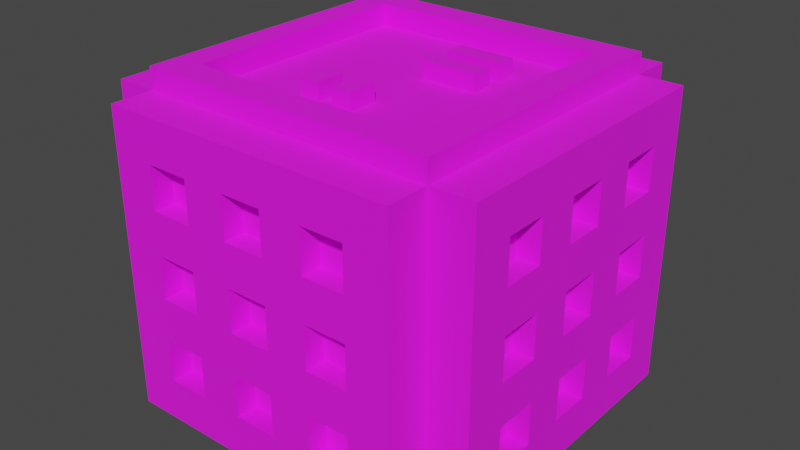 # Source: Building_1_Extra_Brown_.blend  (saved by Blender 3.3.6; exported with 4.5.12 LTS)
import bpy
from mathutils import Matrix  # noqa: F401  (used for matrix-valued properties, if any)

bpy.ops.wm.read_factory_settings(use_empty=True)
scene = bpy.context.scene
scene.name = 'Scene'

# ---- collections
col_collection = bpy.data.collections.new('Collection'); scene.collection.children.link(col_collection)

# ---- images (referenced by path relative to the original .blend; pixels are not part of the script)
import os
ASSET_DIR = os.environ.get("B2B_ASSET_DIR", "")  # directory of the original .blend (textures are referenced by path, not embedded)
HERE = os.path.dirname(os.path.abspath(__file__))  # packed textures are extracted next to this script under _unpacked/

def load_image(name, relpath, width, height, colorspace="sRGB"):
    """Load a texture the original file referenced (path relative to the .blend, or extracted next to this script)."""
    p = next((c for c in (os.path.join(HERE, relpath), os.path.join(ASSET_DIR, relpath)) if relpath and os.path.exists(c)), "")
    if p:
        img = bpy.data.images.load(p, check_existing=True)
        img.name = name
    else:  # same state as the original file: an image datablock whose file is absent (Cycles renders it pink)
        img = bpy.data.images.new(name, width, height)
        img.source = "FILE"
        img.filepath = "//" + (relpath or name)
    img.colorspace_settings.name = colorspace
    return img
img_color_png = load_image('Color.png', 'Color.png', 1024, 1024, 'sRGB')

# ---- materials (node trees are filled in below, after node groups)
mat_texture = bpy.data.materials.new('Texture')
mat_texture.use_transparent_shadow = False

# ---- material node trees
mat_texture.use_nodes = True; mat_texture.node_tree.nodes.clear()
_N = mat_texture.node_tree.nodes; _L = mat_texture.node_tree.links
n0 = _N.new('ShaderNodeBsdfPrincipled'); n0.name = 'Principled BSDF'; n0.location = (10, 300)
n0.distribution = 'GGX'
n0.subsurface_method = 'RANDOM_WALK_SKIN'
n0.inputs[2].default_value = 1.0
n0.inputs[3].default_value = 1.45
n0.inputs[27].default_value = (0.0, 0.0, 0.0, 1.0)
n0.inputs[28].default_value = 1.0
n1 = _N.new('ShaderNodeOutputMaterial'); n1.name = 'Material Output'; n1.location = (300, 300)
n2 = _N.new('ShaderNodeTexImage'); n2.name = 'Image Texture'; n2.location = (-280, 280)
n2.image = img_color_png
_L.new(n0.outputs[0], n1.inputs[0])
_L.new(n2.outputs[0], n0.inputs[0])
n1.is_active_output = True

# ---- world
world_world = bpy.data.worlds.new('World'); scene.world = world_world
world_world.use_nodes = True; world_world.node_tree.nodes.clear()
_N = world_world.node_tree.nodes; _L = world_world.node_tree.links
n0 = _N.new('ShaderNodeOutputWorld'); n0.name = 'World Output'; n0.location = (300, 300)
n1 = _N.new('ShaderNodeBackground'); n1.name = 'Background'; n1.location = (10, 300)
n1.inputs[0].default_value = (0.05088, 0.05088, 0.05088, 1.0)
_L.new(n1.outputs[0], n0.inputs[0])
n0.is_active_output = True
world_world.color = (0.05088, 0.05088, 0.05088)
world_world.use_sun_shadow = False
world_world.sun_shadow_jitter_overblur = 0.0

# ---- meshes
me_cube_183 = bpy.data.meshes.new('Cube.183')
me_cube_183.from_pydata([(-0.8, -0.8, 2.0), (-1.143, -0.7143, 1.429), (-1.143, -0.7143, 1.714), (-1.0, -1.0, 0.0), (0.0, -0.8, 2.0), (-0.7143, -1.143, 1.429), (-1.143, -0.4286, 1.429), (-0.7143, -1.143, 1.714), (-1.143, -0.4286, 1.714), (-0.8, 0.0, 2.0), (-1.143, -0.1429, 1.429), (-1.143, -0.1429, 1.714), (-0.4286, -1.143, 1.429), (-0.4286, -1.143, 1.714), (-1.0, -1.286, 0.0), (-1.0, -1.286, 2.0), (0.0, -1.286, 2.0), (-0.1429, -1.143, 1.429), (-1.143, -0.7143, 0.8571), (-0.1429, -1.143, 1.714), (-1.143, -0.7143, 1.143), (0.0, -1.286, 0.0), (-1.286, 0.0, 0.0), (-1.286, -1.0, 0.0), (-1.143, -0.4286, 0.8571), (-1.286, -1.0, 2.0), (-1.286, 0.0, 2.0), (-1.143, -0.4286, 1.143), (-0.7143, -1.143, 0.8571), (-0.7143, -1.143, 1.143), (-1.143, -0.1429, 0.8571), (-0.4286, -1.143, 0.8571), (-1.143, -0.1429, 1.143), (-0.4286, -1.143, 1.143), (-0.1429, -1.143, 0.8571), (-0.1429, -1.143, 1.143), (-0.7143, -1.143, 0.2857), (-0.7143, -1.143, 0.5714), (-0.4286, -1.143, 0.2857), (-0.4286, -1.143, 0.5714), (-1.143, -0.7143, 0.2857), (-0.1429, -1.143, 0.2857), (-1.143, -0.7143, 0.5714), (-0.1429, -1.143, 0.5714), (0.0, -1.143, 1.429), (0.0, -1.143, 1.143), (0.0, -1.143, 1.714), (-1.143, -0.4286, 0.2857), (-1.143, -0.4286, 0.5714), (0.0, -1.286, 1.714), (0.0, -1.286, 1.429), (0.0, -1.143, 0.8571), (0.0, -1.143, 0.5714), (-1.143, -0.1429, 0.2857), (0.0, -1.143, 0.2857), (-1.143, -0.1429, 0.5714), (0.0, -1.286, 0.2857), (0.0, -1.286, 0.5714), (0.0, -1.286, 0.8571), (0.0, -1.286, 1.143), (-0.7143, -1.286, 1.429), (-0.7143, -1.286, 1.714), (-0.5714, -1.286, 1.429), (-0.5714, -1.286, 1.143), (-0.4286, -1.286, 0.8571), (-0.4286, -1.286, 0.8571), (-0.1429, -1.286, 0.2857), (-0.4286, -1.286, 1.143), (-0.4286, -1.286, 1.429), (-0.4286, -1.286, 1.714), (-0.1429, -1.286, 0.8571), (-0.1429, -1.286, 0.5714), (-0.1429, -1.286, 1.143), (-0.1429, -1.286, 1.429), (-0.1429, -1.286, 1.714), (-0.7143, -1.286, 0.2857), (-0.7143, -1.286, 0.5714), (-0.7143, -1.286, 0.8571), (-0.7143, -1.286, 1.143), (-0.4286, -1.286, 0.5714), (-0.4286, -1.286, 0.2857), (-1.143, 0.0, 0.2857), (-1.143, 0.0, 0.5714), (-1.143, 0.0, 0.8571), (-1.286, 0.0, 0.2857), (-1.286, 0.0, 0.5714), (-1.143, 0.0, 1.714), (-1.143, 0.0, 1.429), (-1.143, 0.0, 1.143), (-1.286, 0.0, 0.8571), (-1.286, 0.0, 1.143), (-1.286, 0.0, 1.429), (-1.286, 0.0, 1.714), (-1.286, -0.7143, 0.5714), (-1.286, -0.7143, 0.8571), (-1.286, -0.7143, 1.429), (-1.286, -0.7143, 1.143), (-1.286, -0.7143, 1.714), (-1.286, -0.1429, 1.714), (-1.286, -0.4286, 1.429), (-1.286, -0.4286, 1.714), (-1.286, -0.4286, 1.143), (-1.286, -0.7143, 0.2857), (-1.286, -0.1429, 0.2857), (-1.286, -0.4286, 0.2857), (-1.286, -0.1429, 0.5714), (-1.286, -0.4286, 0.5714), (-1.286, -0.4286, 0.8571), (-1.286, -0.1429, 1.143), (-1.286, -0.1429, 1.429), (-1.286, -0.1429, 0.8571), (0.8, -0.8, 2.0), (1.143, -0.7143, 1.429), (1.143, -0.7143, 1.714), (1.0, -1.0, 0.0), (0.7143, -1.143, 1.429), (1.143, -0.4286, 1.429), (0.7143, -1.143, 1.714), (1.143, -0.4286, 1.714), (0.8, 0.0, 2.0), (1.143, -0.1429, 1.429), (1.143, -0.1429, 1.714), (0.4286, -1.143, 1.429), (0.4286, -1.143, 1.714), (1.0, -1.286, 0.0), (1.0, -1.286, 2.0), (0.1429, -1.143, 1.429), (1.143, -0.7143, 0.8571), (0.1429, -1.143, 1.714), (1.143, -0.7143, 1.143), (1.286, 0.0, 0.0), (1.286, -1.0, 0.0), (1.143, -0.4286, 0.8571), (1.286, -1.0, 2.0), (1.286, 0.0, 2.0), (1.143, -0.4286, 1.143), (0.7143, -1.143, 0.8571), (0.7143, -1.143, 1.143), (1.143, -0.1429, 0.8571), (0.4286, -1.143, 0.8571), (1.143, -0.1429, 1.143), (0.4286, -1.143, 1.143), (0.1429, -1.143, 0.8571), (0.1429, -1.143, 1.143), (0.7143, -1.143, 0.2857), (0.7143, -1.143, 0.5714), (0.4286, -1.143, 0.2857), (0.4286, -1.143, 0.5714), (1.143, -0.7143, 0.2857), (0.1429, -1.143, 0.2857), (1.143, -0.7143, 0.5714), (0.1429, -1.143, 0.5714), (1.143, -0.4286, 0.2857), (1.143, -0.4286, 0.5714), (1.143, -0.1429, 0.2857), (1.143, -0.1429, 0.5714), (0.7143, -1.286, 1.429), (0.7143, -1.286, 1.714), (0.5714, -1.286, 1.429), (0.5714, -1.286, 1.143), (0.4286, -1.286, 0.8571), (0.4286, -1.286, 0.8571), (0.1429, -1.286, 0.2857), (0.4286, -1.286, 1.143), (0.4286, -1.286, 1.429), (0.4286, -1.286, 1.714), (0.1429, -1.286, 0.8571), (0.1429, -1.286, 0.5714), (0.1429, -1.286, 1.143), (0.1429, -1.286, 1.429), (0.1429, -1.286, 1.714), (0.7143, -1.286, 0.2857), (0.7143, -1.286, 0.5714), (0.7143, -1.286, 0.8571), (0.7143, -1.286, 1.143), (0.4286, -1.286, 0.5714), (0.4286, -1.286, 0.2857), (1.143, 0.0, 0.2857), (1.143, 0.0, 0.5714), (1.143, 0.0, 0.8571), (1.286, 0.0, 0.2857), (1.286, 0.0, 0.5714), (1.143, 0.0, 1.714), (1.143, 0.0, 1.429), (1.143, 0.0, 1.143), (1.286, 0.0, 0.8571), (1.286, 0.0, 1.143), (1.286, 0.0, 1.429), (1.286, 0.0, 1.714), (1.286, -0.7143, 0.5714), (1.286, -0.7143, 0.8571), (1.286, -0.7143, 1.429), (1.286, -0.7143, 1.143), (1.286, -0.7143, 1.714), (1.286, -0.1429, 1.714), (1.286, -0.4286, 1.429), (1.286, -0.4286, 1.714), (1.286, -0.4286, 1.143), (1.286, -0.7143, 0.2857), (1.286, -0.1429, 0.2857), (1.286, -0.4286, 0.2857), (1.286, -0.1429, 0.5714), (1.286, -0.4286, 0.5714), (1.286, -0.4286, 0.8571), (1.286, -0.1429, 1.143), (1.286, -0.1429, 1.429), (1.286, -0.1429, 0.8571), (-0.8, 0.8, 2.0), (-1.143, 0.7143, 1.429), (-1.143, 0.7143, 1.714), (-1.0, 1.0, 0.0), (0.0, 0.8, 2.0), (-0.7143, 1.143, 1.429), (-1.143, 0.4286, 1.429), (-0.7143, 1.143, 1.714), (-1.143, 0.4286, 1.714), (-1.143, 0.1429, 1.429), (-1.143, 0.1429, 1.714), (-0.4286, 1.143, 1.429), (-0.4286, 1.143, 1.714), (-1.0, 1.286, 0.0), (-1.0, 1.286, 2.0), (0.0, 1.286, 2.0), (-0.1429, 1.143, 1.429), (-1.143, 0.7143, 0.8571), (-0.1429, 1.143, 1.714), (-1.143, 0.7143, 1.143), (0.0, 1.286, 0.0), (-1.286, 1.0, 0.0), (-1.143, 0.4286, 0.8571), (-1.286, 1.0, 2.0), (-1.143, 0.4286, 1.143), (-0.7143, 1.143, 0.8571), (-0.7143, 1.143, 1.143), (-1.143, 0.1429, 0.8571), (-0.4286, 1.143, 0.8571), (-1.143, 0.1429, 1.143), (-0.4286, 1.143, 1.143), (-0.1429, 1.143, 0.8571), (-0.1429, 1.143, 1.143), (-0.7143, 1.143, 0.2857), (-0.7143, 1.143, 0.5714), (-0.4286, 1.143, 0.2857), (-0.4286, 1.143, 0.5714), (-1.143, 0.7143, 0.2857), (-0.1429, 1.143, 0.2857), (-1.143, 0.7143, 0.5714), (-0.1429, 1.143, 0.5714), (0.0, 1.143, 1.429), (0.0, 1.143, 1.143), (0.0, 1.143, 1.714), (-1.143, 0.4286, 0.2857), (-1.143, 0.4286, 0.5714), (0.0, 1.286, 1.714), (0.0, 1.286, 1.429), (0.0, 1.143, 0.8571), (0.0, 1.143, 0.5714), (-1.143, 0.1429, 0.2857), (0.0, 1.143, 0.2857), (-1.143, 0.1429, 0.5714), (0.0, 1.286, 0.2857), (0.0, 1.286, 0.5714), (0.0, 1.286, 0.8571), (0.0, 1.286, 1.143), (-0.7143, 1.286, 1.429), (-0.7143, 1.286, 1.714), (-0.5714, 1.286, 1.429), (-0.5714, 1.286, 1.143), (-0.4286, 1.286, 0.8571), (-0.4286, 1.286, 0.8571), (-0.1429, 1.286, 0.2857), (-0.4286, 1.286, 1.143), (-0.4286, 1.286, 1.429), (-0.4286, 1.286, 1.714), (-0.1429, 1.286, 0.8571), (-0.1429, 1.286, 0.5714), (-0.1429, 1.286, 1.143), (-0.1429, 1.286, 1.429), (-0.1429, 1.286, 1.714), (-0.7143, 1.286, 0.2857), (-0.7143, 1.286, 0.5714), (-0.7143, 1.286, 0.8571), (-0.7143, 1.286, 1.143), (-0.4286, 1.286, 0.5714), (-0.4286, 1.286, 0.2857), (-1.286, 0.7143, 0.5714), (-1.286, 0.7143, 0.8571), (-1.286, 0.7143, 1.429), (-1.286, 0.7143, 1.143), (-1.286, 0.7143, 1.714), (-1.286, 0.1429, 1.714), (-1.286, 0.4286, 1.429), (-1.286, 0.4286, 1.714), (-1.286, 0.4286, 1.143), (-1.286, 0.7143, 0.2857), (-1.286, 0.1429, 0.2857), (-1.286, 0.4286, 0.2857), (-1.286, 0.1429, 0.5714), (-1.286, 0.4286, 0.5714), (-1.286, 0.4286, 0.8571), (-1.286, 0.1429, 1.143), (-1.286, 0.1429, 1.429), (-1.286, 0.1429, 0.8571), (0.8, 0.8, 2.0), (1.143, 0.7143, 1.429), (1.143, 0.7143, 1.714), (1.0, 1.0, 0.0), (0.7143, 1.143, 1.429), (1.143, 0.4286, 1.429), (0.7143, 1.143, 1.714), (1.143, 0.4286, 1.714), (1.143, 0.1429, 1.429), (1.143, 0.1429, 1.714), (0.4286, 1.143, 1.429), (0.4286, 1.143, 1.714), (1.0, 1.286, 0.0), (1.0, 1.286, 2.0), (0.1429, 1.143, 1.429), (1.143, 0.7143, 0.8571), (0.1429, 1.143, 1.714), (1.143, 0.7143, 1.143), (1.286, 1.0, 0.0), (1.143, 0.4286, 0.8571), (1.286, 1.0, 2.0), (1.143, 0.4286, 1.143), (0.7143, 1.143, 0.8571), (0.7143, 1.143, 1.143), (1.143, 0.1429, 0.8571), (0.4286, 1.143, 0.8571), (1.143, 0.1429, 1.143), (0.4286, 1.143, 1.143), (0.1429, 1.143, 0.8571), (0.1429, 1.143, 1.143), (0.7143, 1.143, 0.2857), (0.7143, 1.143, 0.5714), (0.4286, 1.143, 0.2857), (0.4286, 1.143, 0.5714), (1.143, 0.7143, 0.2857), (0.1429, 1.143, 0.2857), (1.143, 0.7143, 0.5714), (0.1429, 1.143, 0.5714), (1.143, 0.4286, 0.2857), (1.143, 0.4286, 0.5714), (1.143, 0.1429, 0.2857), (1.143, 0.1429, 0.5714), (0.7143, 1.286, 1.429), (0.7143, 1.286, 1.714), (0.5714, 1.286, 1.429), (0.5714, 1.286, 1.143), (0.4286, 1.286, 0.8571), (0.4286, 1.286, 0.8571), (0.1429, 1.286, 0.2857), (0.4286, 1.286, 1.143), (0.4286, 1.286, 1.429), (0.4286, 1.286, 1.714), (0.1429, 1.286, 0.8571), (0.1429, 1.286, 0.5714), (0.1429, 1.286, 1.143), (0.1429, 1.286, 1.429), (0.1429, 1.286, 1.714), (0.7143, 1.286, 0.2857), (0.7143, 1.286, 0.5714), (0.7143, 1.286, 0.8571), (0.7143, 1.286, 1.143), (0.4286, 1.286, 0.5714), (0.4286, 1.286, 0.2857), (1.286, 0.7143, 0.5714), (1.286, 0.7143, 0.8571), (1.286, 0.7143, 1.429), (1.286, 0.7143, 1.143), (1.286, 0.7143, 1.714), (1.286, 0.1429, 1.714), (1.286, 0.4286, 1.429), (1.286, 0.4286, 1.714), (1.286, 0.4286, 1.143), (1.286, 0.7143, 0.2857), (1.286, 0.1429, 0.2857), (1.286, 0.4286, 0.2857), (1.286, 0.1429, 0.5714), (1.286, 0.4286, 0.5714), (1.286, 0.4286, 0.8571), (1.286, 0.1429, 1.143), (1.286, 0.1429, 1.429), (1.286, 0.1429, 0.8571), (-1.0, -1.0, 2.0), (0.0, -1.0, 2.0), (-1.0, 0.0, 2.0), (1.0, -1.0, 2.0), (1.0, 0.0, 2.0), (-1.0, 1.0, 2.0), (0.0, 1.0, 2.0), (1.0, 1.0, 2.0), (-1.0, -1.0, 2.143), (-1.183e-08, -1.0, 2.143), (-1.0, 0.0, 2.143), (1.0, -1.0, 2.143), (1.0, 0.0, 2.143), (-1.0, 1.0, 2.143), (-1.183e-08, 1.0, 2.143), (1.0, 1.0, 2.143), (-0.8, -0.8, 2.143), (-1.183e-08, -0.8, 2.143), (-0.8, 0.0, 2.143), (0.8, -0.8, 2.143), (0.8, 0.0, 2.143), (-0.8, 0.8, 2.143), (-1.183e-08, 0.8, 2.143), (0.8, 0.8, 2.143), (0.4355, 0.373, 1.968), (0.4355, 0.373, 2.111), (0.05527, 0.373, 1.968), (0.05527, 0.373, 2.111), (0.4355, 0.5101, 1.968), (0.4355, 0.5101, 2.111), (0.05527, 0.5101, 1.968), (0.05527, 0.5101, 2.111), (0.4355, 0.1335, 1.968), (0.4355, 0.1335, 2.111), (0.05527, 0.1335, 1.968), (0.05527, 0.1335, 2.111), (0.4355, 0.2706, 1.968), (0.4355, 0.2706, 2.111), (0.05527, 0.2706, 1.968), (0.05527, 0.2706, 2.111), (-0.2829, -0.5286, 1.968), (-0.2829, -0.5286, 2.111), (-0.2829, -0.3286, 1.968), (-0.2829, -0.3286, 2.111), (-0.1457, -0.5286, 1.968), (-0.1457, -0.5286, 2.111), (-0.1457, -0.3286, 1.968), (-0.1457, -0.3286, 2.111), (-0.04338, -0.5286, 1.968), (-0.04338, -0.5286, 2.111), (-0.04338, -0.3286, 1.968), (-0.04338, -0.3286, 2.111), (0.09376, -0.5286, 1.968), (0.09376, -0.5286, 2.111), (0.09376, -0.3286, 1.968), (0.09376, -0.3286, 2.111)], [], [(72, 67, 65, 70), (62, 63, 67, 68), (77, 76, 79, 64), (63, 62, 60, 61, 69, 68, 67, 72, 59, 50, 73, 74, 49, 16, 15, 14, 21, 56, 66, 71, 57, 58, 70, 65, 64, 79, 80, 75, 76, 77, 78), (384, 3, 14, 15), (385, 384, 15, 16), (99, 101, 96, 95), (109, 91, 90, 108, 110, 107, 101, 99, 100, 97, 95, 96, 94, 93, 102, 104, 103, 84, 22, 23, 25, 26, 92, 98), (110, 89, 85, 105, 103, 104, 106, 93, 94, 107), (384, 386, 26, 25), (3, 384, 25, 23), (5, 7, 61, 60), (5, 12, 13, 7), (13, 12, 68, 69), (62, 68, 12, 5, 60), (61, 7, 13, 69), (17, 19, 74, 73), (46, 19, 17, 44), (50, 44, 17, 73), (19, 46, 49, 74), (28, 29, 78, 77), (28, 31, 33, 29), (33, 31, 65, 67), (64, 65, 31, 28, 77), (78, 29, 33, 67, 63), (34, 35, 72, 70), (45, 35, 34, 51), (58, 51, 34, 70), (35, 45, 59, 72), (36, 37, 76, 75), (36, 38, 39, 37), (39, 38, 80, 79), (80, 38, 36, 75), (76, 37, 39, 79), (41, 43, 71, 66), (52, 43, 41, 54), (56, 54, 41, 66), (43, 52, 57, 71), (2, 1, 95, 97), (6, 8, 100, 99), (6, 1, 2, 8), (1, 6, 99, 95), (8, 2, 97, 100), (11, 10, 109, 98), (87, 10, 11, 86), (91, 109, 10, 87), (92, 86, 11, 98), (20, 18, 94, 96), (24, 27, 101, 107), (24, 18, 20, 27), (18, 24, 107, 94), (27, 20, 96, 101), (32, 30, 110, 108), (30, 32, 88, 83), (30, 83, 89, 110), (90, 88, 32, 108), (42, 40, 102, 93), (47, 48, 106, 104), (47, 40, 42, 48), (40, 47, 104, 102), (48, 42, 93, 106), (55, 53, 103, 105), (81, 53, 55, 82), (53, 81, 84, 103), (85, 82, 55, 105), (168, 166, 161, 163), (158, 164, 163, 159), (173, 160, 175, 172), (159, 174, 173, 172, 171, 176, 175, 160, 161, 166, 58, 57, 167, 162, 56, 21, 124, 125, 16, 49, 170, 169, 50, 59, 168, 163, 164, 165, 157, 156, 158), (387, 125, 124, 114), (385, 16, 125, 387), (195, 191, 192, 197), (205, 194, 188, 134, 133, 131, 130, 180, 199, 200, 198, 189, 190, 192, 191, 193, 196, 195, 197, 203, 206, 204, 186, 187), (206, 203, 190, 189, 202, 200, 199, 201, 181, 185), (387, 133, 134, 388), (114, 131, 133, 387), (115, 156, 157, 117), (115, 117, 123, 122), (123, 165, 164, 122), (158, 156, 115, 122, 164), (157, 165, 123, 117), (126, 169, 170, 128), (46, 44, 126, 128), (50, 169, 126, 44), (128, 170, 49, 46), (136, 173, 174, 137), (136, 137, 141, 139), (141, 163, 161, 139), (160, 173, 136, 139, 161), (174, 159, 163, 141, 137), (142, 166, 168, 143), (45, 51, 142, 143), (58, 166, 142, 51), (143, 168, 59, 45), (144, 171, 172, 145), (144, 145, 147, 146), (147, 175, 176, 146), (176, 171, 144, 146), (172, 175, 147, 145), (149, 162, 167, 151), (52, 54, 149, 151), (56, 162, 149, 54), (151, 167, 57, 52), (113, 193, 191, 112), (116, 195, 196, 118), (116, 118, 113, 112), (112, 191, 195, 116), (118, 196, 193, 113), (121, 194, 205, 120), (183, 182, 121, 120), (187, 183, 120, 205), (188, 194, 121, 182), (129, 192, 190, 127), (132, 203, 197, 135), (132, 135, 129, 127), (127, 190, 203, 132), (135, 197, 192, 129), (140, 204, 206, 138), (138, 179, 184, 140), (138, 206, 185, 179), (186, 204, 140, 184), (150, 189, 198, 148), (152, 200, 202, 153), (152, 153, 150, 148), (148, 198, 200, 152), (153, 202, 189, 150), (155, 201, 199, 154), (177, 178, 155, 154), (154, 199, 180, 177), (181, 201, 155, 178), (276, 274, 269, 271), (266, 272, 271, 267), (281, 268, 283, 280), (267, 282, 281, 280, 279, 284, 283, 268, 269, 274, 262, 261, 275, 270, 260, 227, 220, 221, 222, 253, 278, 277, 254, 263, 276, 271, 272, 273, 265, 264, 266), (389, 221, 220, 210), (390, 222, 221, 389), (291, 287, 288, 293), (301, 290, 92, 26, 230, 228, 22, 84, 295, 296, 294, 285, 286, 288, 287, 289, 292, 291, 293, 299, 302, 300, 90, 91), (302, 299, 286, 285, 298, 296, 295, 297, 85, 89), (389, 230, 26, 386), (210, 228, 230, 389), (212, 264, 265, 214), (212, 214, 219, 218), (219, 273, 272, 218), (266, 264, 212, 218, 272), (265, 273, 219, 214), (223, 277, 278, 225), (250, 248, 223, 225), (254, 277, 223, 248), (225, 278, 253, 250), (232, 281, 282, 233), (232, 233, 237, 235), (237, 271, 269, 235), (268, 281, 232, 235, 269), (282, 267, 271, 237, 233), (238, 274, 276, 239), (249, 255, 238, 239), (262, 274, 238, 255), (239, 276, 263, 249), (240, 279, 280, 241), (240, 241, 243, 242), (243, 283, 284, 242), (284, 279, 240, 242), (280, 283, 243, 241), (245, 270, 275, 247), (256, 258, 245, 247), (260, 270, 245, 258), (247, 275, 261, 256), (209, 289, 287, 208), (213, 291, 292, 215), (213, 215, 209, 208), (208, 287, 291, 213), (215, 292, 289, 209), (217, 290, 301, 216), (87, 86, 217, 216), (91, 87, 216, 301), (92, 290, 217, 86), (226, 288, 286, 224), (229, 299, 293, 231), (229, 231, 226, 224), (224, 286, 299, 229), (231, 293, 288, 226), (236, 300, 302, 234), (234, 83, 88, 236), (234, 302, 89, 83), (90, 300, 236, 88), (246, 285, 294, 244), (251, 296, 298, 252), (251, 252, 246, 244), (244, 294, 296, 251), (252, 298, 285, 246), (259, 297, 295, 257), (81, 82, 259, 257), (257, 295, 84, 81), (85, 297, 259, 82), (357, 352, 350, 355), (347, 348, 352, 353), (362, 361, 364, 349), (348, 347, 345, 346, 354, 353, 352, 357, 263, 254, 358, 359, 253, 222, 316, 315, 227, 260, 351, 356, 261, 262, 355, 350, 349, 364, 365, 360, 361, 362, 363), (391, 306, 315, 316), (390, 391, 316, 222), (372, 374, 369, 368), (382, 187, 186, 381, 383, 380, 374, 372, 373, 370, 368, 369, 367, 366, 375, 377, 376, 180, 130, 321, 323, 134, 188, 371), (383, 185, 181, 378, 376, 377, 379, 366, 367, 380), (391, 388, 134, 323), (306, 391, 323, 321), (307, 309, 346, 345), (307, 313, 314, 309), (314, 313, 353, 354), (347, 353, 313, 307, 345), (346, 309, 314, 354), (317, 319, 359, 358), (250, 319, 317, 248), (254, 248, 317, 358), (319, 250, 253, 359), (325, 326, 363, 362), (325, 328, 330, 326), (330, 328, 350, 352), (349, 350, 328, 325, 362), (363, 326, 330, 352, 348), (331, 332, 357, 355), (249, 332, 331, 255), (262, 255, 331, 355), (332, 249, 263, 357), (333, 334, 361, 360), (333, 335, 336, 334), (336, 335, 365, 364), (365, 335, 333, 360), (361, 334, 336, 364), (338, 340, 356, 351), (256, 340, 338, 258), (260, 258, 338, 351), (340, 256, 261, 356), (305, 304, 368, 370), (308, 310, 373, 372), (308, 304, 305, 310), (304, 308, 372, 368), (310, 305, 370, 373), (312, 311, 382, 371), (183, 311, 312, 182), (187, 382, 311, 183), (188, 182, 312, 371), (320, 318, 367, 369), (322, 324, 374, 380), (322, 318, 320, 324), (318, 322, 380, 367), (324, 320, 369, 374), (329, 327, 383, 381), (327, 329, 184, 179), (327, 179, 185, 383), (186, 184, 329, 381), (339, 337, 375, 366), (341, 342, 379, 377), (341, 337, 339, 342), (337, 341, 377, 375), (342, 339, 366, 379), (344, 343, 376, 378), (177, 343, 344, 178), (343, 177, 180, 376), (181, 178, 344, 378), (9, 0, 4, 111, 119, 303, 211, 207), (405, 406, 407, 399, 398, 397), (303, 119, 404, 407), (404, 403, 395, 396, 399, 407), (386, 384, 392, 394), (211, 303, 407, 406), (9, 207, 405, 402), (400, 402, 405, 397, 394, 392), (401, 400, 392, 393, 395, 403), (389, 386, 394, 397), (4, 0, 400, 401), (391, 390, 398, 399), (385, 387, 395, 393), (0, 9, 402, 400), (111, 4, 401, 403), (388, 391, 399, 396), (384, 385, 393, 392), (119, 111, 403, 404), (387, 388, 396, 395), (207, 211, 406, 405), (390, 389, 397, 398), (408, 409, 411, 410), (410, 411, 415, 414), (414, 415, 413, 412), (412, 413, 409, 408), (415, 411, 409, 413), (416, 417, 419, 418), (418, 419, 423, 422), (422, 423, 421, 420), (420, 421, 417, 416), (423, 419, 417, 421), (424, 425, 427, 426), (426, 427, 431, 430), (430, 431, 429, 428), (428, 429, 425, 424), (431, 427, 425, 429), (432, 433, 435, 434), (434, 435, 439, 438), (438, 439, 437, 436), (436, 437, 433, 432), (439, 435, 433, 437)])
_uv = me_cube_183.uv_layers.new(name='UVMap')
_uv.uv.foreach_set('vector', [0.01179, 0.571, 0.01179, 0.5711, 0.01173, 0.5711, 0.01173, 0.571, 0.01185, 0.5711, 0.01179, 0.5711, 0.01179, 0.5711, 0.01185, 0.5711, 0.01173, 0.5711, 0.01167, 0.5711, 0.01167, 0.5711, 0.01173, 0.5711, 0.01179, 0.5711, 0.01185, 0.5711, 0.01185, 0.5711, 0.01191, 0.5711, 0.01191, 0.5711, 0.01185, 0.5711, 0.01179, 0.5711, 0.01179, 0.571, 0.01179, 0.571, 0.01185, 0.571, 0.01185, 0.571, 0.01191, 0.571, 0.01191, 0.571, 0.01197, 0.571, 0.01197, 0.5712, 0.01156, 0.5712, 0.01156, 0.571, 0.01161, 0.571, 0.01161, 0.571, 0.01167, 0.571, 0.01167, 0.571, 0.01173, 0.571, 0.01173, 0.571, 0.01173, 0.5711, 0.01173, 0.5711, 0.01167, 0.5711, 0.01161, 0.5711, 0.01161, 0.5711, 0.01167, 0.5711, 0.01173, 0.5711, 0.01179, 0.5711, 0.01196, 0.5718, 0.01181, 0.5718, 0.01181, 0.5718, 0.01196, 0.5718, 0.01184, 0.5718, 0.01191, 0.5718, 0.01191, 0.5718, 0.01184, 0.5718, 0.01185, 0.5711, 0.01179, 0.5711, 0.01179, 0.571, 0.01185, 0.571, 0.01185, 0.5711, 0.01185, 0.5712, 0.01179, 0.5712, 0.01179, 0.5711, 0.01173, 0.5711, 0.01173, 0.5711, 0.01179, 0.5711, 0.01185, 0.5711, 0.01191, 0.5711, 0.01191, 0.571, 0.01185, 0.571, 0.01179, 0.571, 0.01173, 0.571, 0.01167, 0.571, 0.01161, 0.571, 0.01161, 0.5711, 0.01161, 0.5711, 0.01161, 0.5712, 0.01155, 0.5712, 0.01155, 0.571, 0.01197, 0.571, 0.01197, 0.5712, 0.01191, 0.5712, 0.01191, 0.5711, 0.01173, 0.5711, 0.01173, 0.5712, 0.01167, 0.5712, 0.01167, 0.5711, 0.01161, 0.5711, 0.01161, 0.5711, 0.01167, 0.5711, 0.01167, 0.571, 0.01173, 0.571, 0.01173, 0.5711, 0.01191, 0.5718, 0.01191, 0.5717, 0.01191, 0.5717, 0.01191, 0.5718, 0.01181, 0.5718, 0.01196, 0.5718, 0.01196, 0.5718, 0.01181, 0.5718, 0.01194, 0.571, 0.01196, 0.571, 0.01196, 0.571, 0.01194, 0.571, 0.8168, 0.7395, 0.8168, 0.7394, 0.8167, 0.7394, 0.8167, 0.7395, 0.01196, 0.571, 0.01194, 0.571, 0.01194, 0.571, 0.01196, 0.571, 0.01192, 0.571, 0.01194, 0.571, 0.01194, 0.571, 0.01191, 0.571, 0.01191, 0.571, 0.01198, 0.571, 0.01198, 0.571, 0.01196, 0.571, 0.01196, 0.571, 0.01194, 0.571, 0.01196, 0.571, 0.01196, 0.571, 0.01194, 0.571, 0.8167, 0.7394, 0.8167, 0.7395, 0.8168, 0.7395, 0.8168, 0.7394, 0.01192, 0.571, 0.01192, 0.571, 0.01191, 0.571, 0.01191, 0.571, 0.01198, 0.571, 0.01197, 0.571, 0.01197, 0.571, 0.01198, 0.571, 0.01194, 0.571, 0.01196, 0.571, 0.01196, 0.571, 0.01194, 0.571, 0.8168, 0.7395, 0.8168, 0.7394, 0.8167, 0.7394, 0.8167, 0.7395, 0.01196, 0.571, 0.01194, 0.571, 0.01194, 0.571, 0.01196, 0.571, 0.01194, 0.571, 0.01194, 0.571, 0.01194, 0.571, 0.01191, 0.571, 0.01191, 0.571, 0.01198, 0.571, 0.01198, 0.571, 0.01196, 0.571, 0.01196, 0.571, 0.01197, 0.571, 0.01194, 0.571, 0.01196, 0.571, 0.01196, 0.571, 0.01194, 0.571, 0.8167, 0.7394, 0.8167, 0.7395, 0.8168, 0.7395, 0.8168, 0.7394, 0.01192, 0.571, 0.01192, 0.571, 0.01191, 0.571, 0.01191, 0.571, 0.01198, 0.571, 0.01197, 0.571, 0.01197, 0.571, 0.01198, 0.571, 0.01194, 0.571, 0.01196, 0.571, 0.01196, 0.571, 0.01194, 0.571, 0.8168, 0.7395, 0.8168, 0.7394, 0.8167, 0.7394, 0.8167, 0.7395, 0.01196, 0.571, 0.01194, 0.571, 0.01194, 0.571, 0.01196, 0.571, 0.01194, 0.571, 0.01194, 0.571, 0.01191, 0.571, 0.01191, 0.571, 0.01198, 0.571, 0.01198, 0.571, 0.01196, 0.571, 0.01196, 0.571, 0.01194, 0.571, 0.01196, 0.571, 0.01196, 0.571, 0.01194, 0.571, 0.8167, 0.7394, 0.8167, 0.7395, 0.8168, 0.7395, 0.8168, 0.7394, 0.01192, 0.571, 0.01192, 0.571, 0.01191, 0.571, 0.01191, 0.571, 0.01198, 0.571, 0.01197, 0.571, 0.01197, 0.571, 0.01198, 0.571, 0.01196, 0.571, 0.01194, 0.571, 0.01194, 0.571, 0.01196, 0.571, 0.01194, 0.571, 0.01196, 0.571, 0.01196, 0.571, 0.01194, 0.571, 0.8168, 0.7391, 0.8168, 0.7391, 0.8167, 0.7392, 0.8167, 0.7392, 0.01191, 0.571, 0.01194, 0.571, 0.01194, 0.571, 0.01191, 0.571, 0.01196, 0.571, 0.01198, 0.571, 0.01198, 0.571, 0.01196, 0.571, 0.01196, 0.571, 0.01194, 0.571, 0.01194, 0.571, 0.01196, 0.571, 0.8168, 0.7391, 0.8168, 0.7391, 0.8167, 0.7392, 0.8167, 0.7392, 0.01192, 0.571, 0.01191, 0.571, 0.01191, 0.571, 0.01192, 0.571, 0.01197, 0.571, 0.01197, 0.571, 0.01198, 0.571, 0.01198, 0.571, 0.01196, 0.571, 0.01194, 0.571, 0.01194, 0.571, 0.01196, 0.571, 0.01194, 0.571, 0.01196, 0.571, 0.01196, 0.571, 0.01194, 0.571, 0.8168, 0.7391, 0.8168, 0.7391, 0.8167, 0.7392, 0.8167, 0.7392, 0.01191, 0.571, 0.01194, 0.571, 0.01194, 0.571, 0.01191, 0.571, 0.01196, 0.571, 0.01198, 0.571, 0.01198, 0.571, 0.01196, 0.571, 0.01196, 0.571, 0.01194, 0.571, 0.01194, 0.571, 0.01196, 0.571, 0.8168, 0.7391, 0.8167, 0.7392, 0.8167, 0.7392, 0.8168, 0.7391, 0.01191, 0.571, 0.01192, 0.571, 0.01192, 0.571, 0.01191, 0.571, 0.01197, 0.571, 0.01197, 0.571, 0.01198, 0.571, 0.01198, 0.571, 0.01196, 0.571, 0.01194, 0.571, 0.01194, 0.571, 0.01196, 0.571, 0.01194, 0.571, 0.01196, 0.571, 0.01196, 0.571, 0.01194, 0.571, 0.8168, 0.7391, 0.8168, 0.7391, 0.8167, 0.7392, 0.8167, 0.7392, 0.01191, 0.571, 0.01194, 0.571, 0.01194, 0.571, 0.01191, 0.571, 0.01196, 0.571, 0.01198, 0.571, 0.01198, 0.571, 0.01196, 0.571, 0.01196, 0.571, 0.01194, 0.571, 0.01194, 0.571, 0.01196, 0.571, 0.8168, 0.7391, 0.8168, 0.7391, 0.8167, 0.7392, 0.8167, 0.7392, 0.01191, 0.571, 0.01192, 0.571, 0.01192, 0.571, 0.01191, 0.571, 0.01197, 0.571, 0.01197, 0.571, 0.01198, 0.571, 0.01198, 0.571, 0.01179, 0.571, 0.01173, 0.571, 0.01173, 0.5711, 0.01179, 0.5711, 0.01185, 0.5711, 0.01185, 0.5711, 0.01179, 0.5711, 0.01179, 0.5711, 0.01173, 0.5711, 0.01173, 0.5711, 0.01167, 0.5711, 0.01167, 0.5711, 0.01179, 0.5711, 0.01179, 0.5711, 0.01173, 0.5711, 0.01167, 0.5711, 0.01161, 0.5711, 0.01161, 0.5711, 0.01167, 0.5711, 0.01173, 0.5711, 0.01173, 0.5711, 0.01173, 0.571, 0.01173, 0.571, 0.01167, 0.571, 0.01167, 0.571, 0.01161, 0.571, 0.01161, 0.571, 0.01156, 0.571, 0.01156, 0.5712, 0.01197, 0.5712, 0.01197, 0.571, 0.01191, 0.571, 0.01191, 0.571, 0.01185, 0.571, 0.01185, 0.571, 0.01179, 0.571, 0.01179, 0.571, 0.01179, 0.5711, 0.01185, 0.5711, 0.01191, 0.5711, 0.01191, 0.5711, 0.01185, 0.5711, 0.01185, 0.5711, 0.01196, 0.5718, 0.01196, 0.5718, 0.01181, 0.5718, 0.01181, 0.5718, 0.01184, 0.5718, 0.01184, 0.5718, 0.01191, 0.5718, 0.01191, 0.5718, 0.01185, 0.5711, 0.01185, 0.571, 0.01179, 0.571, 0.01179, 0.5711, 0.01185, 0.5711, 0.01191, 0.5711, 0.01191, 0.5712, 0.01197, 0.5712, 0.01197, 0.571, 0.01155, 0.571, 0.01155, 0.5712, 0.01161, 0.5712, 0.01161, 0.5711, 0.01161, 0.5711, 0.01161, 0.571, 0.01167, 0.571, 0.01173, 0.571, 0.01179, 0.571, 0.01185, 0.571, 0.01191, 0.571, 0.01191, 0.5711, 0.01185, 0.5711, 0.01179, 0.5711, 0.01173, 0.5711, 0.01173, 0.5711, 0.01179, 0.5711, 0.01179, 0.5712, 0.01185, 0.5712, 0.01173, 0.5711, 0.01173, 0.5711, 0.01173, 0.571, 0.01167, 0.571, 0.01167, 0.5711, 0.01161, 0.5711, 0.01161, 0.5711, 0.01167, 0.5711, 0.01167, 0.5712, 0.01173, 0.5712, 0.01191, 0.5718, 0.01191, 0.5718, 0.01191, 0.5717, 0.01191, 0.5717, 0.01181, 0.5718, 0.01181, 0.5718, 0.01196, 0.5718, 0.01196, 0.5718, 0.01194, 0.571, 0.01194, 0.571, 0.01196, 0.571, 0.01196, 0.571, 0.8168, 0.7395, 0.8167, 0.7395, 0.8167, 0.7394, 0.8168, 0.7394, 0.01196, 0.571, 0.01196, 0.571, 0.01194, 0.571, 0.01194, 0.571, 0.01192, 0.571, 0.01191, 0.571, 0.01191, 0.571, 0.01194, 0.571, 0.01194, 0.571, 0.01198, 0.571, 0.01196, 0.571, 0.01196, 0.571, 0.01198, 0.571, 0.01194, 0.571, 0.01194, 0.571, 0.01196, 0.571, 0.01196, 0.571, 0.8167, 0.7394, 0.8168, 0.7394, 0.8168, 0.7395, 0.8167, 0.7395, 0.01192, 0.571, 0.01191, 0.571, 0.01191, 0.571, 0.01192, 0.571, 0.01198, 0.571, 0.01198, 0.571, 0.01197, 0.571, 0.01197, 0.571, 0.01194, 0.571, 0.01194, 0.571, 0.01196, 0.571, 0.01196, 0.571, 0.8168, 0.7395, 0.8167, 0.7395, 0.8167, 0.7394, 0.8168, 0.7394, 0.01196, 0.571, 0.01196, 0.571, 0.01194, 0.571, 0.01194, 0.571, 0.01194, 0.571, 0.01191, 0.571, 0.01191, 0.571, 0.01194, 0.571, 0.01194, 0.571, 0.01198, 0.571, 0.01197, 0.571, 0.01196, 0.571, 0.01196, 0.571, 0.01198, 0.571, 0.01194, 0.571, 0.01194, 0.571, 0.01196, 0.571, 0.01196, 0.571, 0.8167, 0.7394, 0.8168, 0.7394, 0.8168, 0.7395, 0.8167, 0.7395, 0.01192, 0.571, 0.01191, 0.571, 0.01191, 0.571, 0.01192, 0.571, 0.01198, 0.571, 0.01198, 0.571, 0.01197, 0.571, 0.01197, 0.571, 0.01194, 0.571, 0.01194, 0.571, 0.01196, 0.571, 0.01196, 0.571, 0.8168, 0.7395, 0.8167, 0.7395, 0.8167, 0.7394, 0.8168, 0.7394, 0.01196, 0.571, 0.01196, 0.571, 0.01194, 0.571, 0.01194, 0.571, 0.01194, 0.571, 0.01191, 0.571, 0.01191, 0.571, 0.01194, 0.571, 0.01198, 0.571, 0.01196, 0.571, 0.01196, 0.571, 0.01198, 0.571, 0.01194, 0.571, 0.01194, 0.571, 0.01196, 0.571, 0.01196, 0.571, 0.8167, 0.7394, 0.8168, 0.7394, 0.8168, 0.7395, 0.8167, 0.7395, 0.01192, 0.571, 0.01191, 0.571, 0.01191, 0.571, 0.01192, 0.571, 0.01198, 0.571, 0.01198, 0.571, 0.01197, 0.571, 0.01197, 0.571, 0.01196, 0.5699, 0.01196, 0.5699, 0.01194, 0.5699, 0.01194, 0.5699, 0.01194, 0.5699, 0.01194, 0.5699, 0.01196, 0.5699, 0.01196, 0.5699, 0.8168, 0.7391, 0.8167, 0.7392, 0.8167, 0.7392, 0.8168, 0.7391, 0.01191, 0.5699, 0.01191, 0.5699, 0.01194, 0.5699, 0.01194, 0.5699, 0.01196, 0.5699, 0.01196, 0.5699, 0.01198, 0.5699, 0.01198, 0.5699, 0.01196, 0.5699, 0.01196, 0.5699, 0.01194, 0.5699, 0.01194, 0.5699, 0.8168, 0.7391, 0.8167, 0.7392, 0.8167, 0.7392, 0.8168, 0.7391, 0.01192, 0.5699, 0.01192, 0.5699, 0.01191, 0.5699, 0.01191, 0.5699, 0.01197, 0.5699, 0.01198, 0.5699, 0.01198, 0.5699, 0.01197, 0.5699, 0.01196, 0.5699, 0.01196, 0.5699, 0.01194, 0.5699, 0.01194, 0.5699, 0.01194, 0.5699, 0.01194, 0.5699, 0.01196, 0.5699, 0.01196, 0.5699, 0.8168, 0.7391, 0.8167, 0.7392, 0.8167, 0.7392, 0.8168, 0.7391, 0.01191, 0.5699, 0.01191, 0.5699, 0.01194, 0.5699, 0.01194, 0.5699, 0.01196, 0.5699, 0.01196, 0.5699, 0.01198, 0.5699, 0.01198, 0.5699, 0.01196, 0.5699, 0.01196, 0.5699, 0.01194, 0.5699, 0.01194, 0.5699, 0.8168, 0.7391, 0.8168, 0.7391, 0.8167, 0.7392, 0.8167, 0.7392, 0.01191, 0.5699, 0.01191, 0.5699, 0.01192, 0.5699, 0.01192, 0.5699, 0.01197, 0.5699, 0.01198, 0.5699, 0.01198, 0.5699, 0.01197, 0.5699, 0.01196, 0.5699, 0.01196, 0.5699, 0.01194, 0.5699, 0.01194, 0.5699, 0.01194, 0.5699, 0.01194, 0.5699, 0.01196, 0.5699, 0.01196, 0.5699, 0.8168, 0.7391, 0.8167, 0.7392, 0.8167, 0.7392, 0.8168, 0.7391, 0.01191, 0.5699, 0.01191, 0.5699, 0.01194, 0.5699, 0.01194, 0.5699, 0.01196, 0.5699, 0.01196, 0.5699, 0.01198, 0.5699, 0.01198, 0.5699, 0.01184, 0.5705, 0.01184, 0.5705, 0.01181, 0.5705, 0.01181, 0.5705, 0.8168, 0.7391, 0.8167, 0.7392, 0.8167, 0.7392, 0.8168, 0.7391, 0.01179, 0.5706, 0.01179, 0.5705, 0.0118, 0.5705, 0.0118, 0.5706, 0.01185, 0.5705, 0.01186, 0.5705, 0.01186, 0.5706, 0.01185, 0.5706, 0.01179, 0.571, 0.01173, 0.571, 0.01173, 0.5711, 0.01179, 0.5711, 0.01185, 0.5711, 0.01185, 0.5711, 0.01179, 0.5711, 0.01179, 0.5711, 0.01173, 0.5711, 0.01173, 0.5711, 0.01167, 0.5711, 0.01167, 0.5711, 0.01179, 0.5711, 0.01179, 0.5711, 0.01173, 0.5711, 0.01167, 0.5711, 0.01161, 0.5711, 0.01161, 0.5711, 0.01167, 0.5711, 0.01173, 0.5711, 0.01173, 0.5711, 0.01173, 0.571, 0.01173, 0.571, 0.01167, 0.571, 0.01167, 0.571, 0.01161, 0.571, 0.01161, 0.571, 0.01156, 0.571, 0.01156, 0.5712, 0.01197, 0.5712, 0.01197, 0.571, 0.01191, 0.571, 0.01191, 0.571, 0.01185, 0.571, 0.01185, 0.571, 0.01179, 0.571, 0.01179, 0.571, 0.01179, 0.5711, 0.01185, 0.5711, 0.01191, 0.5711, 0.01191, 0.5711, 0.01185, 0.5711, 0.01185, 0.5711, 0.01196, 0.5718, 0.01196, 0.5718, 0.01181, 0.5718, 0.01181, 0.5718, 0.01184, 0.5718, 0.01184, 0.5718, 0.01191, 0.5718, 0.01191, 0.5718, 0.01185, 0.5711, 0.01185, 0.571, 0.01179, 0.571, 0.01179, 0.5711, 0.01185, 0.5711, 0.01191, 0.5711, 0.01191, 0.5712, 0.01197, 0.5712, 0.01197, 0.571, 0.01155, 0.571, 0.01155, 0.5712, 0.01161, 0.5712, 0.01161, 0.5711, 0.01161, 0.5711, 0.01161, 0.571, 0.01167, 0.571, 0.01173, 0.571, 0.01179, 0.571, 0.01185, 0.571, 0.01191, 0.571, 0.01191, 0.5711, 0.01185, 0.5711, 0.01179, 0.5711, 0.01173, 0.5711, 0.01173, 0.5711, 0.01179, 0.5711, 0.01179, 0.5712, 0.01185, 0.5712, 0.01173, 0.5711, 0.01173, 0.5711, 0.01173, 0.571, 0.01167, 0.571, 0.01167, 0.5711, 0.01161, 0.5711, 0.01161, 0.5711, 0.01167, 0.5711, 0.01167, 0.5712, 0.01173, 0.5712, 0.01191, 0.5718, 0.01191, 0.5718, 0.01191, 0.5717, 0.01191, 0.5717, 0.01181, 0.5718, 0.01181, 0.5718, 0.01196, 0.5718, 0.01196, 0.5718, 0.01194, 0.571, 0.01194, 0.571, 0.01196, 0.571, 0.01196, 0.571, 0.8168, 0.7395, 0.8167, 0.7395, 0.8167, 0.7394, 0.8168, 0.7394, 0.01196, 0.571, 0.01196, 0.571, 0.01194, 0.571, 0.01194, 0.571, 0.01192, 0.571, 0.01191, 0.571, 0.01191, 0.571, 0.01194, 0.571, 0.01194, 0.571, 0.01198, 0.571, 0.01196, 0.571, 0.01196, 0.571, 0.01198, 0.571, 0.01194, 0.571, 0.01194, 0.571, 0.01196, 0.571, 0.01196, 0.571, 0.8167, 0.7394, 0.8168, 0.7394, 0.8168, 0.7395, 0.8167, 0.7395, 0.01192, 0.571, 0.01191, 0.571, 0.01191, 0.571, 0.01192, 0.571, 0.01198, 0.571, 0.01198, 0.571, 0.01197, 0.571, 0.01197, 0.571, 0.01194, 0.571, 0.01194, 0.571, 0.01196, 0.571, 0.01196, 0.571, 0.8168, 0.7395, 0.8167, 0.7395, 0.8167, 0.7394, 0.8168, 0.7394, 0.01196, 0.571, 0.01196, 0.571, 0.01194, 0.571, 0.01194, 0.571, 0.01194, 0.571, 0.01191, 0.571, 0.01191, 0.571, 0.01194, 0.571, 0.01194, 0.571, 0.01198, 0.571, 0.01197, 0.571, 0.01196, 0.571, 0.01196, 0.571, 0.01198, 0.571, 0.01194, 0.571, 0.01194, 0.571, 0.01196, 0.571, 0.01196, 0.571, 0.8167, 0.7394, 0.8168, 0.7394, 0.8168, 0.7395, 0.8167, 0.7395, 0.01192, 0.571, 0.01191, 0.571, 0.01191, 0.571, 0.01192, 0.571, 0.01198, 0.571, 0.01198, 0.571, 0.01197, 0.571, 0.01197, 0.571, 0.01194, 0.571, 0.01194, 0.571, 0.01196, 0.571, 0.01196, 0.571, 0.8168, 0.7395, 0.8167, 0.7395, 0.8167, 0.7394, 0.8168, 0.7394, 0.01196, 0.571, 0.01196, 0.571, 0.01194, 0.571, 0.01194, 0.571, 0.01194, 0.571, 0.01191, 0.571, 0.01191, 0.571, 0.01194, 0.571, 0.01198, 0.571, 0.01196, 0.571, 0.01196, 0.571, 0.01198, 0.571, 0.01194, 0.571, 0.01194, 0.571, 0.01196, 0.571, 0.01196, 0.571, 0.8167, 0.7394, 0.8168, 0.7394, 0.8168, 0.7395, 0.8167, 0.7395, 0.01192, 0.571, 0.01191, 0.571, 0.01191, 0.571, 0.01192, 0.571, 0.01198, 0.571, 0.01198, 0.571, 0.01197, 0.571, 0.01197, 0.571, 0.01196, 0.571, 0.01196, 0.571, 0.01194, 0.571, 0.01194, 0.571, 0.01194, 0.571, 0.01194, 0.571, 0.01196, 0.571, 0.01196, 0.571, 0.8168, 0.7391, 0.8167, 0.7392, 0.8167, 0.7392, 0.8168, 0.7391, 0.01191, 0.571, 0.01191, 0.571, 0.01194, 0.571, 0.01194, 0.571, 0.01196, 0.571, 0.01196, 0.571, 0.01198, 0.571, 0.01198, 0.571, 0.01196, 0.571, 0.01196, 0.571, 0.01194, 0.571, 0.01194, 0.571, 0.8168, 0.7391, 0.8167, 0.7392, 0.8167, 0.7392, 0.8168, 0.7391, 0.01192, 0.571, 0.01192, 0.571, 0.01191, 0.571, 0.01191, 0.571, 0.01197, 0.571, 0.01198, 0.571, 0.01198, 0.571, 0.01197, 0.571, 0.01196, 0.571, 0.01196, 0.571, 0.01194, 0.571, 0.01194, 0.571, 0.01194, 0.571, 0.01194, 0.571, 0.01196, 0.571, 0.01196, 0.571, 0.8168, 0.7391, 0.8167, 0.7392, 0.8167, 0.7392, 0.8168, 0.7391, 0.01191, 0.571, 0.01191, 0.571, 0.01194, 0.571, 0.01194, 0.571, 0.01196, 0.571, 0.01196, 0.571, 0.01198, 0.571, 0.01198, 0.571, 0.01196, 0.571, 0.01196, 0.571, 0.01194, 0.571, 0.01194, 0.571, 0.8168, 0.7391, 0.8168, 0.7391, 0.8167, 0.7392, 0.8167, 0.7392, 0.01191, 0.571, 0.01191, 0.571, 0.01192, 0.571, 0.01192, 0.571, 0.01197, 0.571, 0.01198, 0.571, 0.01198, 0.571, 0.01197, 0.571, 0.01196, 0.571, 0.01196, 0.571, 0.01194, 0.571, 0.01194, 0.571, 0.01194, 0.571, 0.01194, 0.571, 0.01196, 0.571, 0.01196, 0.571, 0.8168, 0.7391, 0.8167, 0.7392, 0.8167, 0.7392, 0.8168, 0.7391, 0.01191, 0.571, 0.01191, 0.571, 0.01194, 0.571, 0.01194, 0.571, 0.01196, 0.571, 0.01196, 0.571, 0.01198, 0.571, 0.01198, 0.571, 0.01196, 0.571, 0.01196, 0.571, 0.01194, 0.571, 0.01194, 0.571, 0.8168, 0.7391, 0.8167, 0.7392, 0.8167, 0.7392, 0.8168, 0.7391, 0.01191, 0.571, 0.01191, 0.571, 0.01192, 0.571, 0.01192, 0.571, 0.01197, 0.571, 0.01198, 0.571, 0.01198, 0.571, 0.01197, 0.571, 0.01179, 0.571, 0.01179, 0.5711, 0.01173, 0.5711, 0.01173, 0.571, 0.01185, 0.5711, 0.01179, 0.5711, 0.01179, 0.5711, 0.01185, 0.5711, 0.01173, 0.5711, 0.01167, 0.5711, 0.01167, 0.5711, 0.01173, 0.5711, 0.01179, 0.5711, 0.01185, 0.5711, 0.01185, 0.5711, 0.01191, 0.5711, 0.01191, 0.5711, 0.01185, 0.5711, 0.01179, 0.5711, 0.01179, 0.571, 0.01179, 0.571, 0.01185, 0.571, 0.01185, 0.571, 0.01191, 0.571, 0.01191, 0.571, 0.01197, 0.571, 0.01197, 0.5712, 0.01156, 0.5712, 0.01156, 0.571, 0.01161, 0.571, 0.01161, 0.571, 0.01167, 0.571, 0.01167, 0.571, 0.01173, 0.571, 0.01173, 0.571, 0.01173, 0.5711, 0.01173, 0.5711, 0.01167, 0.5711, 0.01161, 0.5711, 0.01161, 0.5711, 0.01167, 0.5711, 0.01173, 0.5711, 0.01179, 0.5711, 0.01196, 0.5718, 0.01181, 0.5718, 0.01181, 0.5718, 0.01196, 0.5718, 0.01184, 0.5718, 0.01191, 0.5718, 0.01191, 0.5718, 0.01184, 0.5718, 0.01185, 0.5711, 0.01179, 0.5711, 0.01179, 0.571, 0.01185, 0.571, 0.01185, 0.5711, 0.01185, 0.5712, 0.01179, 0.5712, 0.01179, 0.5711, 0.01173, 0.5711, 0.01173, 0.5711, 0.01179, 0.5711, 0.01185, 0.5711, 0.01191, 0.5711, 0.01191, 0.571, 0.01185, 0.571, 0.01179, 0.571, 0.01173, 0.571, 0.01167, 0.571, 0.01161, 0.571, 0.01161, 0.5711, 0.01161, 0.5711, 0.01161, 0.5712, 0.01155, 0.5712, 0.01155, 0.571, 0.01197, 0.571, 0.01197, 0.5712, 0.01191, 0.5712, 0.01191, 0.5711, 0.01173, 0.5711, 0.01173, 0.5712, 0.01167, 0.5712, 0.01167, 0.5711, 0.01161, 0.5711, 0.01161, 0.5711, 0.01167, 0.5711, 0.01167, 0.571, 0.01173, 0.571, 0.01173, 0.5711, 0.01191, 0.5718, 0.01191, 0.5717, 0.01191, 0.5717, 0.01191, 0.5718, 0.01181, 0.5718, 0.01196, 0.5718, 0.01196, 0.5718, 0.01181, 0.5718, 0.01194, 0.571, 0.01196, 0.571, 0.01196, 0.571, 0.01194, 0.571, 0.8168, 0.7395, 0.8168, 0.7394, 0.8167, 0.7394, 0.8167, 0.7395, 0.01196, 0.571, 0.01194, 0.571, 0.01194, 0.571, 0.01196, 0.571, 0.01192, 0.571, 0.01194, 0.571, 0.01194, 0.571, 0.01191, 0.571, 0.01191, 0.571, 0.01198, 0.571, 0.01198, 0.571, 0.01196, 0.571, 0.01196, 0.571, 0.01194, 0.571, 0.01196, 0.571, 0.01196, 0.571, 0.01194, 0.571, 0.8167, 0.7394, 0.8167, 0.7395, 0.8168, 0.7395, 0.8168, 0.7394, 0.01192, 0.571, 0.01192, 0.571, 0.01191, 0.571, 0.01191, 0.571, 0.01198, 0.571, 0.01197, 0.571, 0.01197, 0.571, 0.01198, 0.571, 0.01194, 0.571, 0.01196, 0.571, 0.01196, 0.571, 0.01194, 0.571, 0.8168, 0.7395, 0.8168, 0.7394, 0.8167, 0.7394, 0.8167, 0.7395, 0.01196, 0.571, 0.01194, 0.571, 0.01194, 0.571, 0.01196, 0.571, 0.01194, 0.571, 0.01194, 0.571, 0.01194, 0.571, 0.01191, 0.571, 0.01191, 0.571, 0.01198, 0.571, 0.01198, 0.571, 0.01196, 0.571, 0.01196, 0.571, 0.01197, 0.571, 0.01194, 0.571, 0.01196, 0.571, 0.01196, 0.571, 0.01194, 0.571, 0.8167, 0.7394, 0.8167, 0.7395, 0.8168, 0.7395, 0.8168, 0.7394, 0.01192, 0.571, 0.01192, 0.571, 0.01191, 0.571, 0.01191, 0.571, 0.01198, 0.571, 0.01197, 0.571, 0.01197, 0.571, 0.01198, 0.571, 0.01194, 0.571, 0.01196, 0.571, 0.01196, 0.571, 0.01194, 0.571, 0.8168, 0.7395, 0.8168, 0.7394, 0.8167, 0.7394, 0.8167, 0.7395, 0.01196, 0.571, 0.01194, 0.571, 0.01194, 0.571, 0.01196, 0.571, 0.01194, 0.571, 0.01194, 0.571, 0.01191, 0.571, 0.01191, 0.571, 0.01198, 0.571, 0.01198, 0.571, 0.01196, 0.571, 0.01196, 0.571, 0.01194, 0.571, 0.01196, 0.571, 0.01196, 0.571, 0.01194, 0.571, 0.8167, 0.7394, 0.8167, 0.7395, 0.8168, 0.7395, 0.8168, 0.7394, 0.01192, 0.571, 0.01192, 0.571, 0.01191, 0.571, 0.01191, 0.571, 0.01198, 0.571, 0.01197, 0.571, 0.01197, 0.571, 0.01198, 0.571, 0.01196, 0.5699, 0.01194, 0.5699, 0.01194, 0.5699, 0.01196, 0.5699, 0.01194, 0.5699, 0.01196, 0.5699, 0.01196, 0.5699, 0.01194, 0.5699, 0.8168, 0.7391, 0.8168, 0.7391, 0.8167, 0.7392, 0.8167, 0.7392, 0.01191, 0.5699, 0.01194, 0.5699, 0.01194, 0.5699, 0.01191, 0.5699, 0.01196, 0.5699, 0.01198, 0.5699, 0.01198, 0.5699, 0.01196, 0.5699, 0.01196, 0.5699, 0.01194, 0.5699, 0.01194, 0.5699, 0.01196, 0.5699, 0.8168, 0.7391, 0.8168, 0.7391, 0.8167, 0.7392, 0.8167, 0.7392, 0.01192, 0.5699, 0.01191, 0.5699, 0.01191, 0.5699, 0.01192, 0.5699, 0.01197, 0.5699, 0.01197, 0.5699, 0.01198, 0.5699, 0.01198, 0.5699, 0.01196, 0.5699, 0.01194, 0.5699, 0.01194, 0.5699, 0.01196, 0.5699, 0.01194, 0.5699, 0.01196, 0.5699, 0.01196, 0.5699, 0.01194, 0.5699, 0.8168, 0.7391, 0.8168, 0.7391, 0.8167, 0.7392, 0.8167, 0.7392, 0.01191, 0.5699, 0.01194, 0.5699, 0.01194, 0.5699, 0.01191, 0.5699, 0.01196, 0.5699, 0.01198, 0.5699, 0.01198, 0.5699, 0.01196, 0.5699, 0.01196, 0.5699, 0.01194, 0.5699, 0.01194, 0.5699, 0.01196, 0.5699, 0.8168, 0.7391, 0.8167, 0.7392, 0.8167, 0.7392, 0.8168, 0.7391, 0.01191, 0.5699, 0.01192, 0.5699, 0.01192, 0.5699, 0.01191, 0.5699, 0.01197, 0.5699, 0.01197, 0.5699, 0.01198, 0.5699, 0.01198, 0.5699, 0.01196, 0.5699, 0.01194, 0.5699, 0.01194, 0.5699, 0.01196, 0.5699, 0.01194, 0.5699, 0.01196, 0.5699, 0.01196, 0.5699, 0.01194, 0.5699, 0.8168, 0.7391, 0.8168, 0.7391, 0.8167, 0.7392, 0.8167, 0.7392, 0.01191, 0.5699, 0.01194, 0.5699, 0.01194, 0.5699, 0.01191, 0.5699, 0.01196, 0.5699, 0.01198, 0.5699, 0.01198, 0.5699, 0.01196, 0.5699, 0.01184, 0.5705, 0.01181, 0.5705, 0.01181, 0.5705, 0.01184, 0.5705, 0.8168, 0.7391, 0.8168, 0.7391, 0.8167, 0.7392, 0.8167, 0.7392, 0.01179, 0.5706, 0.0118, 0.5706, 0.0118, 0.5705, 0.01179, 0.5705, 0.01185, 0.5705, 0.01185, 0.5706, 0.01186, 0.5706, 0.01186, 0.5705, 0.2097, 0.6789, 0.2097, 0.679, 0.2096, 0.679, 0.2097, 0.679, 0.2097, 0.6789, 0.2097, 0.679, 0.2096, 0.679, 0.2097, 0.679, 0.6147, 0.984, 0.6147, 0.984, 0.6147, 0.984, 0.6147, 0.984, 0.6147, 0.984, 0.6147, 0.984, 0.6147, 0.984, 0.6147, 0.984, 0.6147, 0.984, 0.6147, 0.984, 0.6147, 0.984, 0.6147, 0.984, 0.6147, 0.984, 0.6147, 0.984, 0.6147, 0.984, 0.6147, 0.984, 0.6147, 0.984, 0.6147, 0.984, 0.6147, 0.984, 0.6147, 0.984, 0.6147, 0.984, 0.6147, 0.984, 0.6147, 0.984, 0.6147, 0.984, 0.6147, 0.984, 0.6147, 0.984, 0.6147, 0.984, 0.6147, 0.984, 0.6147, 0.984, 0.6147, 0.984, 0.6147, 0.984, 0.6147, 0.984, 0.6147, 0.984, 0.6147, 0.984, 0.6147, 0.984, 0.6147, 0.984, 0.6147, 0.984, 0.6147, 0.984, 0.6147, 0.984, 0.6147, 0.984, 0.6147, 0.984, 0.6147, 0.984, 0.6147, 0.984, 0.6147, 0.984, 0.6147, 0.984, 0.6147, 0.984, 0.6147, 0.984, 0.6147, 0.984, 0.6147, 0.984, 0.6147, 0.984, 0.6147, 0.984, 0.6147, 0.984, 0.6147, 0.984, 0.6147, 0.984, 0.6147, 0.984, 0.6147, 0.984, 0.6147, 0.984, 0.6147, 0.984, 0.6147, 0.984, 0.6147, 0.984, 0.6147, 0.984, 0.6147, 0.984, 0.6147, 0.984, 0.6147, 0.984, 0.6147, 0.984, 0.6147, 0.984, 0.6147, 0.984, 0.6147, 0.984, 0.6147, 0.984, 0.6147, 0.984, 0.6147, 0.984, 0.6147, 0.984, 0.6147, 0.984, 0.6147, 0.984, 0.6147, 0.984, 0.6147, 0.984, 0.6147, 0.984, 0.6147, 0.984, 0.6147, 0.984, 0.6147, 0.984, 0.6147, 0.984, 0.6147, 0.984, 0.6147, 0.984, 0.6147, 0.984, 0.6147, 0.984, 0.6147, 0.984, 0.6147, 0.984, 0.6147, 0.984, 0.6195, 0.9849, 0.6196, 0.985, 0.6195, 0.985, 0.6195, 0.985, 0.6195, 0.985, 0.6195, 0.985, 0.6196, 0.985, 0.6196, 0.985, 0.6196, 0.985, 0.6196, 0.985, 0.6196, 0.985, 0.6196, 0.9849, 0.6196, 0.9849, 0.6196, 0.985, 0.6196, 0.985, 0.6195, 0.9849, 0.6196, 0.985, 0.6195, 0.985, 0.6196, 0.985, 0.6196, 0.985, 0.6196, 0.9849, 0.6196, 0.9849, 0.6195, 0.9849, 0.6195, 0.9849, 0.6195, 0.9849, 0.6195, 0.9849, 0.6195, 0.9849, 0.6195, 0.9849, 0.6195, 0.9849, 0.6195, 0.9849, 0.6195, 0.9849, 0.6196, 0.9849, 0.6196, 0.9849, 0.6195, 0.9849, 0.6196, 0.9849, 0.6196, 0.9849, 0.6195, 0.9849, 0.6195, 0.9849, 0.6196, 0.9849, 0.6195, 0.9849, 0.6195, 0.9851, 0.6195, 0.9852, 0.6195, 0.9852, 0.6195, 0.9852, 0.6195, 0.9852, 0.6195, 0.9852, 0.6195, 0.9852, 0.6195, 0.9853, 0.6195, 0.9853, 0.6195, 0.9852, 0.6195, 0.9852, 0.6195, 0.9851, 0.6195, 0.9851, 0.6195, 0.9852, 0.6195, 0.9852, 0.6195, 0.9851, 0.6195, 0.9852, 0.6195, 0.9852, 0.6195, 0.9852, 0.6195, 0.9852, 0.6195, 0.985, 0.6195, 0.9851, 0.6195, 0.9851, 0.6195, 0.9851, 0.6195, 0.9851, 0.6195, 0.9851, 0.6195, 0.9851, 0.6195, 0.9851, 0.6195, 0.9851, 0.6195, 0.9851, 0.6195, 0.9851, 0.6195, 0.985, 0.6195, 0.985, 0.6195, 0.9851, 0.6195, 0.9851, 0.6195, 0.985, 0.6195, 0.9851, 0.6195, 0.9851, 0.6195, 0.9851, 0.6195, 0.9851])
me_cube_183.materials.append(mat_texture)
me_cube_183.use_mirror_vertex_groups = False
me_cube_183.update()

# ---- objects
ob_building_1_extra__brown = bpy.data.objects.new('Building_1_Extra (Brown)', me_cube_183)

# ---- transforms, parenting, visibility, modifiers, constraints
ob_building_1_extra__brown.location = (0.0, 0.0, 0.0)
ob_building_1_extra__brown.scale = (0.7, 0.7, 0.7)
ob_building_1_extra__brown.lock_rotations_4d = False
ob_building_1_extra__brown.empty_display_type = 'ARROWS'
ob_building_1_extra__brown.lineart.crease_threshold = 0.0

# ---- collection membership
col_collection.objects.link(ob_building_1_extra__brown)

# ---- scene / render settings (as saved in the file)
scene.frame_start = 1; scene.frame_end = 250; scene.frame_set(1)
scene.render.engine = 'BLENDER_EEVEE_NEXT'
scene.cycles.sampling_pattern = 'TABULATED_SOBOL'
scene.cycles.use_light_tree = False
scene.view_settings.view_transform = 'Filmic'
bpy.context.view_layer.update()

# ---- added for rendering (the .blend has no active camera and no usable light): camera, sun
cam_auto = bpy.data.cameras.new('AutoCamera')
cam_auto.lens = 50.0
cam_auto.sensor_width = 36.0
cam_auto.clip_end = 1000.0
ob_auto_camera = bpy.data.objects.new('AutoCamera', cam_auto)
scene.collection.objects.link(ob_auto_camera)
ob_auto_camera.location = (2.73372, -3.28047, 2.93698)
ob_auto_camera.rotation_euler = (1.09748, -7.21219e-08, 0.694738)
scene.camera = ob_auto_camera
light_auto_sun = bpy.data.lights.new('AutoSun', 'SUN')
light_auto_sun.energy = 3.0
light_auto_sun.angle = 0.0523599
ob_auto_sun = bpy.data.objects.new('AutoSun', light_auto_sun)
scene.collection.objects.link(ob_auto_sun)
ob_auto_sun.rotation_euler = (0.872665, 0.174533, 0.523599)
bpy.context.view_layer.update()
